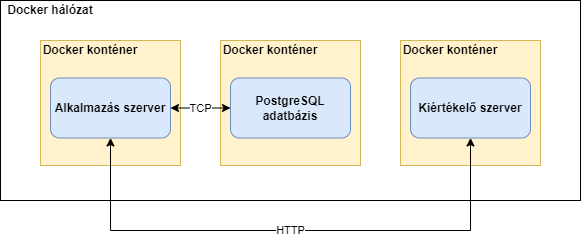

The diagram above was exported from draw.io. Its source (the exported page's mxGraphModel, read from the mxfile embedded in the PNG):
<mxGraphModel dx="981" dy="486" grid="1" gridSize="10" guides="1" tooltips="1" connect="1" arrows="1" fold="1" page="1" pageScale="1" pageWidth="827" pageHeight="1169" math="0" shadow="0">
  <root>
    <mxCell id="0" />
    <mxCell id="1" parent="0" />
    <mxCell id="XaBUZnufJtlXC3m_tHQ5-4" value="" style="rounded=0;whiteSpace=wrap;html=1;fillColor=none;strokeColor=#000000;" vertex="1" parent="1">
      <mxGeometry width="580" height="200" as="geometry" />
    </mxCell>
    <mxCell id="XaBUZnufJtlXC3m_tHQ5-8" value="" style="rounded=0;whiteSpace=wrap;html=1;fillColor=#fff2cc;strokeColor=#d6b656;" vertex="1" parent="1">
      <mxGeometry x="220" y="40" width="140" height="125" as="geometry" />
    </mxCell>
    <mxCell id="XaBUZnufJtlXC3m_tHQ5-7" value="" style="rounded=0;whiteSpace=wrap;html=1;fillColor=#fff2cc;strokeColor=#d6b656;" vertex="1" parent="1">
      <mxGeometry x="40" y="40" width="140" height="125" as="geometry" />
    </mxCell>
    <mxCell id="XaBUZnufJtlXC3m_tHQ5-6" value="" style="rounded=0;whiteSpace=wrap;html=1;fillColor=#fff2cc;strokeColor=#d6b656;" vertex="1" parent="1">
      <mxGeometry x="400" y="40" width="140" height="125" as="geometry" />
    </mxCell>
    <mxCell id="XaBUZnufJtlXC3m_tHQ5-1" value="&lt;b&gt;Kiértékelő szerver&lt;/b&gt;" style="rounded=1;whiteSpace=wrap;html=1;fillColor=#dae8fc;strokeColor=#6c8ebf;" vertex="1" parent="1">
      <mxGeometry x="410" y="77.5" width="120" height="60" as="geometry" />
    </mxCell>
    <mxCell id="XaBUZnufJtlXC3m_tHQ5-2" value="&lt;b&gt;PostgreSQL adatbázis&lt;/b&gt;" style="rounded=1;whiteSpace=wrap;html=1;fillColor=#dae8fc;strokeColor=#6c8ebf;" vertex="1" parent="1">
      <mxGeometry x="230" y="77.5" width="120" height="60" as="geometry" />
    </mxCell>
    <mxCell id="XaBUZnufJtlXC3m_tHQ5-16" value="TCP" style="edgeStyle=orthogonalEdgeStyle;rounded=0;orthogonalLoop=1;jettySize=auto;html=1;entryX=0;entryY=0.5;entryDx=0;entryDy=0;startArrow=classic;startFill=1;" edge="1" parent="1" source="XaBUZnufJtlXC3m_tHQ5-3" target="XaBUZnufJtlXC3m_tHQ5-2">
      <mxGeometry relative="1" as="geometry" />
    </mxCell>
    <mxCell id="XaBUZnufJtlXC3m_tHQ5-18" value="HTTP" style="edgeStyle=orthogonalEdgeStyle;rounded=0;orthogonalLoop=1;jettySize=auto;html=1;entryX=0.5;entryY=1;entryDx=0;entryDy=0;startArrow=classic;startFill=1;exitX=0.5;exitY=1;exitDx=0;exitDy=0;" edge="1" parent="1" source="XaBUZnufJtlXC3m_tHQ5-3" target="XaBUZnufJtlXC3m_tHQ5-1">
      <mxGeometry relative="1" as="geometry">
        <Array as="points">
          <mxPoint x="110" y="230" />
          <mxPoint x="470" y="230" />
        </Array>
      </mxGeometry>
    </mxCell>
    <mxCell id="XaBUZnufJtlXC3m_tHQ5-3" value="&lt;b&gt;Alkalmazás szerver&lt;/b&gt;" style="rounded=1;whiteSpace=wrap;html=1;fillColor=#dae8fc;strokeColor=#6c8ebf;" vertex="1" parent="1">
      <mxGeometry x="50" y="77.5" width="120" height="60" as="geometry" />
    </mxCell>
    <mxCell id="XaBUZnufJtlXC3m_tHQ5-9" value="Docker konténer" style="text;html=1;strokeColor=none;fillColor=none;align=center;verticalAlign=middle;whiteSpace=wrap;rounded=0;dashed=1;fontStyle=1" vertex="1" parent="1">
      <mxGeometry x="40" y="40" width="100" height="20" as="geometry" />
    </mxCell>
    <mxCell id="XaBUZnufJtlXC3m_tHQ5-13" value="Docker konténer" style="text;html=1;strokeColor=none;fillColor=none;align=center;verticalAlign=middle;whiteSpace=wrap;rounded=0;dashed=1;fontStyle=1" vertex="1" parent="1">
      <mxGeometry x="400" y="40" width="100" height="20" as="geometry" />
    </mxCell>
    <mxCell id="XaBUZnufJtlXC3m_tHQ5-14" value="Docker konténer" style="text;html=1;strokeColor=none;fillColor=none;align=center;verticalAlign=middle;whiteSpace=wrap;rounded=0;dashed=1;fontStyle=1" vertex="1" parent="1">
      <mxGeometry x="220" y="40" width="100" height="20" as="geometry" />
    </mxCell>
    <mxCell id="XaBUZnufJtlXC3m_tHQ5-15" value="Docker hálózat" style="text;html=1;strokeColor=none;fillColor=none;align=center;verticalAlign=middle;whiteSpace=wrap;rounded=0;dashed=1;fontStyle=1" vertex="1" parent="1">
      <mxGeometry width="100" height="20" as="geometry" />
    </mxCell>
  </root>
</mxGraphModel>